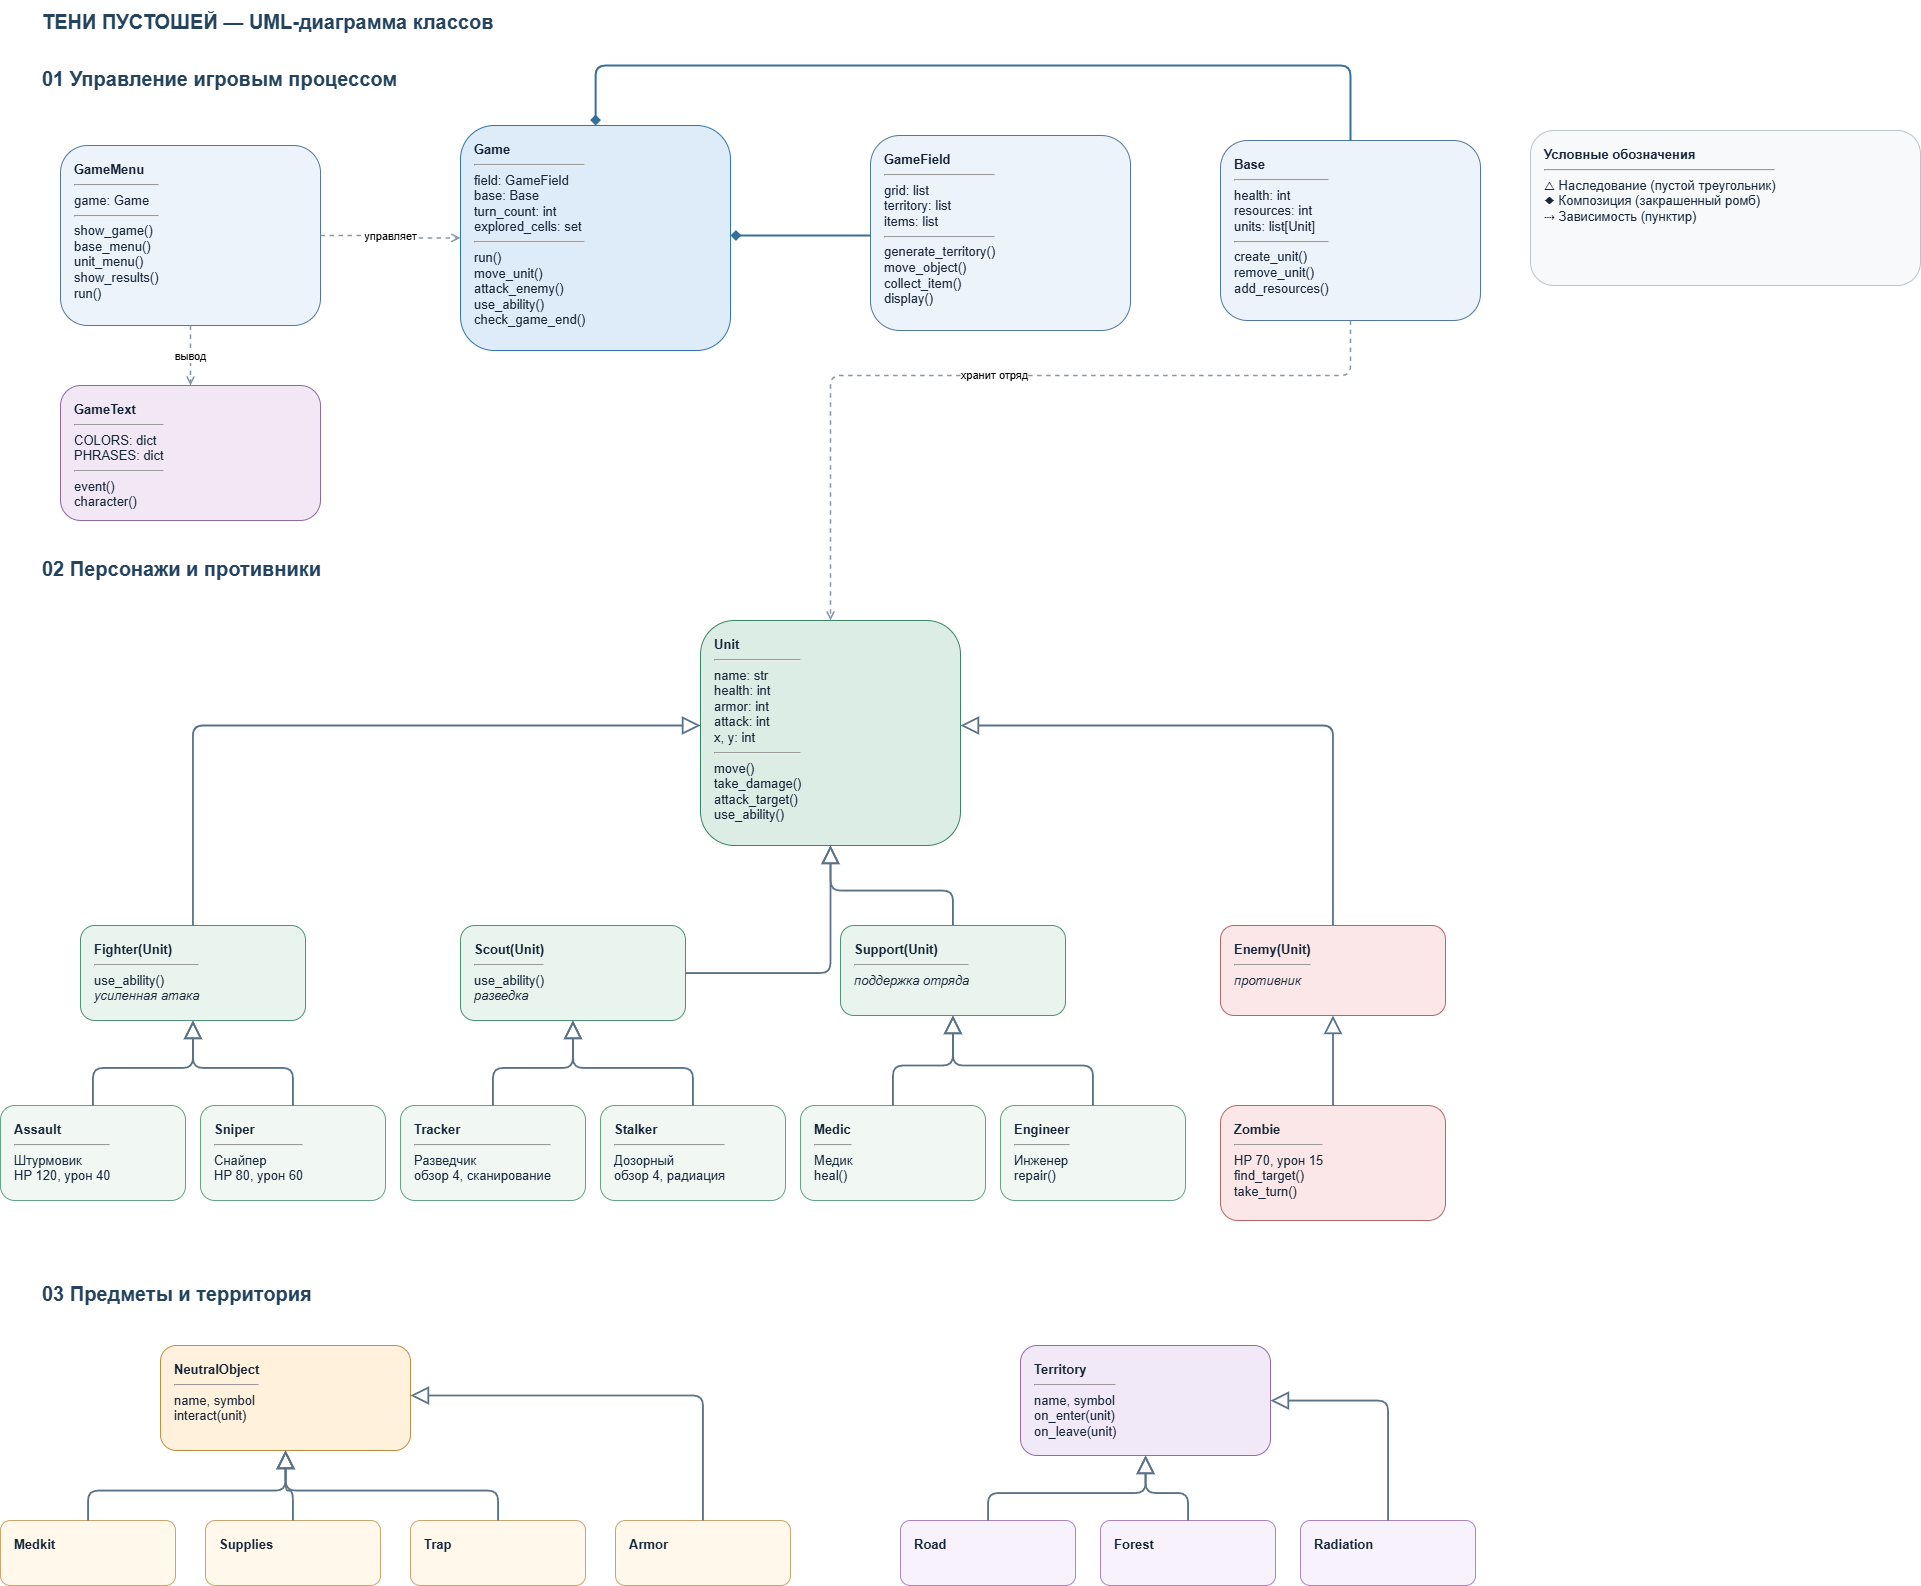

The diagram above was exported from draw.io. Its source (the exported page's mxGraphModel, read from the mxfile embedded in the PNG):
<mxGraphModel dx="2194" dy="1306" grid="1" gridSize="10" guides="1" tooltips="1" connect="1" arrows="1" fold="1" page="1" pageScale="1" pageWidth="2000" pageHeight="1700" math="0" shadow="0">
  <root>
    <mxCell id="0" />
    <mxCell id="1" parent="0" />
    <mxCell id="heading" parent="1" style="text;html=1;align=left;verticalAlign=middle;whiteSpace=wrap;rounded=0;fontSize=20;fontStyle=1;fontColor=#23435E;" value="ТЕНИ ПУСТОШЕЙ — UML-диаграмма классов" vertex="1">
      <mxGeometry height="42" width="900" x="40" y="15" as="geometry" />
    </mxCell>
    <mxCell id="h1" parent="1" style="text;html=1;align=left;verticalAlign=middle;whiteSpace=wrap;rounded=0;fontSize=20;fontStyle=1;fontColor=#23435E;" value="01  Управление игровым процессом" vertex="1">
      <mxGeometry height="35" width="400" x="40" y="75" as="geometry" />
    </mxCell>
    <mxCell id="Game" parent="1" style="rounded=1;whiteSpace=wrap;html=1;fillColor=#DDECF8;strokeColor=#3275A8;fontColor=#172638;align=left;verticalAlign=top;spacingTop=10;spacingLeft=12;fontSize=13;shadow=0;" value="&lt;b&gt;Game&lt;/b&gt;&lt;hr&gt;field: GameField&lt;br&gt;base: Base&lt;br&gt;turn_count: int&lt;br&gt;explored_cells: set&lt;hr&gt;run()&lt;br&gt;move_unit()&lt;br&gt;attack_enemy()&lt;br&gt;use_ability()&lt;br&gt;check_game_end()" vertex="1">
      <mxGeometry height="225" width="270" x="460" y="140" as="geometry" />
    </mxCell>
    <mxCell id="GameMenu" parent="1" style="rounded=1;whiteSpace=wrap;html=1;fillColor=#EDF3FA;strokeColor=#53779D;fontColor=#172638;align=left;verticalAlign=top;spacingTop=10;spacingLeft=12;fontSize=13;shadow=0;" value="&lt;b&gt;GameMenu&lt;/b&gt;&lt;hr&gt;game: Game&lt;hr&gt;show_game()&lt;br&gt;base_menu()&lt;br&gt;unit_menu()&lt;br&gt;show_results()&lt;br&gt;run()" vertex="1">
      <mxGeometry height="180" width="260" x="60" y="160" as="geometry" />
    </mxCell>
    <mxCell id="GameField" parent="1" style="rounded=1;whiteSpace=wrap;html=1;fillColor=#EDF3FA;strokeColor=#53779D;fontColor=#172638;align=left;verticalAlign=top;spacingTop=10;spacingLeft=12;fontSize=13;shadow=0;" value="&lt;b&gt;GameField&lt;/b&gt;&lt;hr&gt;grid: list&lt;br&gt;territory: list&lt;br&gt;items: list&lt;hr&gt;generate_territory()&lt;br&gt;move_object()&lt;br&gt;collect_item()&lt;br&gt;display()" vertex="1">
      <mxGeometry height="195" width="260" x="870" y="150" as="geometry" />
    </mxCell>
    <mxCell id="Base" parent="1" style="rounded=1;whiteSpace=wrap;html=1;fillColor=#EDF3FA;strokeColor=#53779D;fontColor=#172638;align=left;verticalAlign=top;spacingTop=10;spacingLeft=12;fontSize=13;shadow=0;" value="&lt;b&gt;Base&lt;/b&gt;&lt;hr&gt;health: int&lt;br&gt;resources: int&lt;br&gt;units: list[Unit]&lt;hr&gt;create_unit()&lt;br&gt;remove_unit()&lt;br&gt;add_resources()" vertex="1">
      <mxGeometry height="180" width="260" x="1220" y="155" as="geometry" />
    </mxCell>
    <mxCell id="GameText" parent="1" style="rounded=1;whiteSpace=wrap;html=1;fillColor=#F1E7F5;strokeColor=#9169A1;fontColor=#172638;align=left;verticalAlign=top;spacingTop=10;spacingLeft=12;fontSize=13;shadow=0;" value="&lt;b&gt;GameText&lt;/b&gt;&lt;hr&gt;COLORS: dict&lt;br&gt;PHRASES: dict&lt;hr&gt;event()&lt;br&gt;character()" vertex="1">
      <mxGeometry height="135" width="260" x="60" y="400" as="geometry" />
    </mxCell>
    <mxCell id="e_gm" edge="1" parent="1" source="GameMenu" style="edgeStyle=orthogonalEdgeStyle;rounded=1;orthogonalLoop=1;jettySize=auto;html=1;dashed=1;endArrow=open;strokeColor=#8797A4;strokeWidth=1.5;" target="Game" value="управляет">
      <mxGeometry relative="1" as="geometry" />
    </mxCell>
    <mxCell id="e_gf" edge="1" parent="1" source="Game" style="edgeStyle=orthogonalEdgeStyle;rounded=1;orthogonalLoop=1;jettySize=auto;html=1;startArrow=diamond;startFill=1;endArrow=none;strokeColor=#356F9B;strokeWidth=2;" target="GameField" value="">
      <mxGeometry relative="1" as="geometry">
        <Array as="points">
          <mxPoint x="770" y="250" />
          <mxPoint x="770" y="250" />
        </Array>
      </mxGeometry>
    </mxCell>
    <mxCell id="e_gb" edge="1" parent="1" source="Game" style="edgeStyle=orthogonalEdgeStyle;rounded=1;orthogonalLoop=1;jettySize=auto;html=1;startArrow=diamond;startFill=1;endArrow=none;strokeColor=#356F9B;strokeWidth=2;" target="Base" value="">
      <mxGeometry relative="1" as="geometry">
        <Array as="points">
          <mxPoint x="595" y="80" />
          <mxPoint x="1350" y="80" />
        </Array>
      </mxGeometry>
    </mxCell>
    <mxCell id="e_gt" edge="1" parent="1" source="GameMenu" style="edgeStyle=orthogonalEdgeStyle;rounded=1;orthogonalLoop=1;jettySize=auto;html=1;dashed=1;endArrow=open;strokeColor=#8797A4;strokeWidth=1.5;" target="GameText" value="вывод">
      <mxGeometry relative="1" as="geometry" />
    </mxCell>
    <mxCell id="h2" parent="1" style="text;html=1;align=left;verticalAlign=middle;whiteSpace=wrap;rounded=0;fontSize=20;fontStyle=1;fontColor=#23435E;" value="02  Персонажи и противники" vertex="1">
      <mxGeometry height="35" width="400" x="40" y="565" as="geometry" />
    </mxCell>
    <mxCell id="Unit" parent="1" style="rounded=1;whiteSpace=wrap;html=1;fillColor=#DCEDE5;strokeColor=#398564;fontColor=#172638;align=left;verticalAlign=top;spacingTop=10;spacingLeft=12;fontSize=13;shadow=0;" value="&lt;b&gt;Unit&lt;/b&gt;&lt;hr&gt;name: str&lt;br&gt;health: int&lt;br&gt;armor: int&lt;br&gt;attack: int&lt;br&gt;x, y: int&lt;hr&gt;move()&lt;br&gt;take_damage()&lt;br&gt;attack_target()&lt;br&gt;use_ability()" vertex="1">
      <mxGeometry height="225" width="260" x="700" y="635" as="geometry" />
    </mxCell>
    <mxCell id="Fighter" parent="1" style="rounded=1;whiteSpace=wrap;html=1;fillColor=#E8F4ED;strokeColor=#4C9374;fontColor=#172638;align=left;verticalAlign=top;spacingTop=10;spacingLeft=12;fontSize=13;shadow=0;" value="&lt;b&gt;Fighter(Unit)&lt;/b&gt;&lt;hr&gt;use_ability()&lt;br&gt;&lt;i&gt;усиленная атака&lt;/i&gt;" vertex="1">
      <mxGeometry height="95" width="225" x="80" y="940" as="geometry" />
    </mxCell>
    <mxCell id="Scout" parent="1" style="rounded=1;whiteSpace=wrap;html=1;fillColor=#E8F4ED;strokeColor=#4C9374;fontColor=#172638;align=left;verticalAlign=top;spacingTop=10;spacingLeft=12;fontSize=13;shadow=0;" value="&lt;b&gt;Scout(Unit)&lt;/b&gt;&lt;hr&gt;use_ability()&lt;br&gt;&lt;i&gt;разведка&lt;/i&gt;" vertex="1">
      <mxGeometry height="95" width="225" x="460" y="940" as="geometry" />
    </mxCell>
    <mxCell id="Support" parent="1" style="rounded=1;whiteSpace=wrap;html=1;fillColor=#E8F4ED;strokeColor=#4C9374;fontColor=#172638;align=left;verticalAlign=top;spacingTop=10;spacingLeft=12;fontSize=13;shadow=0;" value="&lt;b&gt;Support(Unit)&lt;/b&gt;&lt;hr&gt;&lt;i&gt;поддержка отряда&lt;/i&gt;" vertex="1">
      <mxGeometry height="90" width="225" x="840" y="940" as="geometry" />
    </mxCell>
    <mxCell id="Enemy" parent="1" style="rounded=1;whiteSpace=wrap;html=1;fillColor=#FBE7E7;strokeColor=#B66666;fontColor=#172638;align=left;verticalAlign=top;spacingTop=10;spacingLeft=12;fontSize=13;shadow=0;" value="&lt;b&gt;Enemy(Unit)&lt;/b&gt;&lt;hr&gt;&lt;i&gt;противник&lt;/i&gt;" vertex="1">
      <mxGeometry height="90" width="225" x="1220" y="940" as="geometry" />
    </mxCell>
    <mxCell id="inh_Fighter" edge="1" parent="1" source="Fighter" style="edgeStyle=orthogonalEdgeStyle;rounded=1;orthogonalLoop=1;jettySize=auto;html=1;endArrow=block;endFill=0;endSize=14;strokeColor=#5A7288;strokeWidth=1.8;fontSize=11;" target="Unit" value="">
      <mxGeometry relative="1" as="geometry">
        <Array as="points">
          <mxPoint x="192" y="740" />
        </Array>
      </mxGeometry>
    </mxCell>
    <mxCell id="inh_Scout" edge="1" parent="1" source="Scout" style="edgeStyle=orthogonalEdgeStyle;rounded=1;orthogonalLoop=1;jettySize=auto;html=1;endArrow=block;endFill=0;endSize=14;strokeColor=#5A7288;strokeWidth=1.8;fontSize=11;" target="Unit" value="">
      <mxGeometry relative="1" as="geometry" />
    </mxCell>
    <mxCell id="inh_Support" edge="1" parent="1" source="Support" style="edgeStyle=orthogonalEdgeStyle;rounded=1;orthogonalLoop=1;jettySize=auto;html=1;endArrow=block;endFill=0;endSize=14;strokeColor=#5A7288;strokeWidth=1.8;fontSize=11;" target="Unit" value="">
      <mxGeometry relative="1" as="geometry" />
    </mxCell>
    <mxCell id="inh_Enemy" edge="1" parent="1" source="Enemy" style="edgeStyle=orthogonalEdgeStyle;rounded=1;orthogonalLoop=1;jettySize=auto;html=1;endArrow=block;endFill=0;endSize=14;strokeColor=#5A7288;strokeWidth=1.8;fontSize=11;" target="Unit" value="">
      <mxGeometry relative="1" as="geometry">
        <Array as="points">
          <mxPoint x="1332" y="740" />
        </Array>
      </mxGeometry>
    </mxCell>
    <mxCell id="Assault" parent="1" style="rounded=1;whiteSpace=wrap;html=1;fillColor=#F1F8F4;strokeColor=#65A387;fontColor=#172638;align=left;verticalAlign=top;spacingTop=10;spacingLeft=12;fontSize=13;shadow=0;" value="&lt;b&gt;Assault&lt;/b&gt;&lt;hr&gt;Штурмовик&lt;br&gt;HP 120, урон 40" vertex="1">
      <mxGeometry height="95" width="185" y="1120" as="geometry" />
    </mxCell>
    <mxCell id="Sniper" parent="1" style="rounded=1;whiteSpace=wrap;html=1;fillColor=#F1F8F4;strokeColor=#65A387;fontColor=#172638;align=left;verticalAlign=top;spacingTop=10;spacingLeft=12;fontSize=13;shadow=0;" value="&lt;b&gt;Sniper&lt;/b&gt;&lt;hr&gt;Снайпер&lt;br&gt;HP 80, урон 60" vertex="1">
      <mxGeometry height="95" width="185" x="200" y="1120" as="geometry" />
    </mxCell>
    <mxCell id="Tracker" parent="1" style="rounded=1;whiteSpace=wrap;html=1;fillColor=#F1F8F4;strokeColor=#65A387;fontColor=#172638;align=left;verticalAlign=top;spacingTop=10;spacingLeft=12;fontSize=13;shadow=0;" value="&lt;b&gt;Tracker&lt;/b&gt;&lt;hr&gt;Разведчик&lt;br&gt;обзор 4, сканирование" vertex="1">
      <mxGeometry height="95" width="185" x="400" y="1120" as="geometry" />
    </mxCell>
    <mxCell id="Stalker" parent="1" style="rounded=1;whiteSpace=wrap;html=1;fillColor=#F1F8F4;strokeColor=#65A387;fontColor=#172638;align=left;verticalAlign=top;spacingTop=10;spacingLeft=12;fontSize=13;shadow=0;" value="&lt;b&gt;Stalker&lt;/b&gt;&lt;hr&gt;Дозорный&lt;br&gt;обзор 4, радиация" vertex="1">
      <mxGeometry height="95" width="185" x="600" y="1120" as="geometry" />
    </mxCell>
    <mxCell id="Medic" parent="1" style="rounded=1;whiteSpace=wrap;html=1;fillColor=#F1F8F4;strokeColor=#65A387;fontColor=#172638;align=left;verticalAlign=top;spacingTop=10;spacingLeft=12;fontSize=13;shadow=0;" value="&lt;b&gt;Medic&lt;/b&gt;&lt;hr&gt;Медик&lt;br&gt;heal()" vertex="1">
      <mxGeometry height="95" width="185" x="800" y="1120" as="geometry" />
    </mxCell>
    <mxCell id="Engineer" parent="1" style="rounded=1;whiteSpace=wrap;html=1;fillColor=#F1F8F4;strokeColor=#65A387;fontColor=#172638;align=left;verticalAlign=top;spacingTop=10;spacingLeft=12;fontSize=13;shadow=0;" value="&lt;b&gt;Engineer&lt;/b&gt;&lt;hr&gt;Инженер&lt;br&gt;repair()" vertex="1">
      <mxGeometry height="95" width="185" x="1000" y="1120" as="geometry" />
    </mxCell>
    <mxCell id="Zombie" parent="1" style="rounded=1;whiteSpace=wrap;html=1;fillColor=#FBE7E7;strokeColor=#B66666;fontColor=#172638;align=left;verticalAlign=top;spacingTop=10;spacingLeft=12;fontSize=13;shadow=0;" value="&lt;b&gt;Zombie&lt;/b&gt;&lt;hr&gt;HP 70, урон 15&lt;br&gt;find_target()&lt;br&gt;take_turn()" vertex="1">
      <mxGeometry height="115" width="225" x="1220" y="1120" as="geometry" />
    </mxCell>
    <mxCell id="inh_Assault" edge="1" parent="1" source="Assault" style="edgeStyle=orthogonalEdgeStyle;rounded=1;orthogonalLoop=1;jettySize=auto;html=1;endArrow=block;endFill=0;endSize=14;strokeColor=#5A7288;strokeWidth=1.8;fontSize=11;" target="Fighter" value="">
      <mxGeometry relative="1" as="geometry" />
    </mxCell>
    <mxCell id="inh_Sniper" edge="1" parent="1" source="Sniper" style="edgeStyle=orthogonalEdgeStyle;rounded=1;orthogonalLoop=1;jettySize=auto;html=1;endArrow=block;endFill=0;endSize=14;strokeColor=#5A7288;strokeWidth=1.8;fontSize=11;" target="Fighter" value="">
      <mxGeometry relative="1" as="geometry" />
    </mxCell>
    <mxCell id="inh_Tracker" edge="1" parent="1" source="Tracker" style="edgeStyle=orthogonalEdgeStyle;rounded=1;orthogonalLoop=1;jettySize=auto;html=1;endArrow=block;endFill=0;endSize=14;strokeColor=#5A7288;strokeWidth=1.8;fontSize=11;" target="Scout" value="">
      <mxGeometry relative="1" as="geometry" />
    </mxCell>
    <mxCell id="inh_Stalker" edge="1" parent="1" source="Stalker" style="edgeStyle=orthogonalEdgeStyle;rounded=1;orthogonalLoop=1;jettySize=auto;html=1;endArrow=block;endFill=0;endSize=14;strokeColor=#5A7288;strokeWidth=1.8;fontSize=11;" target="Scout" value="">
      <mxGeometry relative="1" as="geometry" />
    </mxCell>
    <mxCell id="inh_Medic" edge="1" parent="1" source="Medic" style="edgeStyle=orthogonalEdgeStyle;rounded=1;orthogonalLoop=1;jettySize=auto;html=1;endArrow=block;endFill=0;endSize=14;strokeColor=#5A7288;strokeWidth=1.8;fontSize=11;" target="Support" value="">
      <mxGeometry relative="1" as="geometry" />
    </mxCell>
    <mxCell id="inh_Engineer" edge="1" parent="1" source="Engineer" style="edgeStyle=orthogonalEdgeStyle;rounded=1;orthogonalLoop=1;jettySize=auto;html=1;endArrow=block;endFill=0;endSize=14;strokeColor=#5A7288;strokeWidth=1.8;fontSize=11;" target="Support" value="">
      <mxGeometry relative="1" as="geometry" />
    </mxCell>
    <mxCell id="inh_Zombie" edge="1" parent="1" source="Zombie" style="edgeStyle=orthogonalEdgeStyle;rounded=1;orthogonalLoop=1;jettySize=auto;html=1;endArrow=block;endFill=0;endSize=14;strokeColor=#5A7288;strokeWidth=1.8;fontSize=11;" target="Enemy" value="">
      <mxGeometry relative="1" as="geometry" />
    </mxCell>
    <mxCell id="h3" parent="1" style="text;html=1;align=left;verticalAlign=middle;whiteSpace=wrap;rounded=0;fontSize=20;fontStyle=1;fontColor=#23435E;" value="03  Предметы и территория" vertex="1">
      <mxGeometry height="35" width="400" x="40" y="1290" as="geometry" />
    </mxCell>
    <mxCell id="NeutralObject" parent="1" style="rounded=1;whiteSpace=wrap;html=1;fillColor=#FFF1DB;strokeColor=#C18E45;fontColor=#172638;align=left;verticalAlign=top;spacingTop=10;spacingLeft=12;fontSize=13;shadow=0;" value="&lt;b&gt;NeutralObject&lt;/b&gt;&lt;hr&gt;name, symbol&lt;br&gt;interact(unit)" vertex="1">
      <mxGeometry height="105" width="250" x="160" y="1360" as="geometry" />
    </mxCell>
    <mxCell id="Territory" parent="1" style="rounded=1;whiteSpace=wrap;html=1;fillColor=#F2E9F8;strokeColor=#946AAD;fontColor=#172638;align=left;verticalAlign=top;spacingTop=10;spacingLeft=12;fontSize=13;shadow=0;" value="&lt;b&gt;Territory&lt;/b&gt;&lt;hr&gt;name, symbol&lt;br&gt;on_enter(unit)&lt;br&gt;on_leave(unit)" vertex="1">
      <mxGeometry height="110" width="250" x="1020" y="1360" as="geometry" />
    </mxCell>
    <mxCell id="Medkit" parent="1" style="rounded=1;whiteSpace=wrap;html=1;fillColor=#FFF8EB;strokeColor=#CCA46D;fontColor=#172638;align=left;verticalAlign=top;spacingTop=10;spacingLeft=12;fontSize=13;shadow=0;" value="&lt;b&gt;Medkit&lt;/b&gt;" vertex="1">
      <mxGeometry height="65" width="175" y="1535" as="geometry" />
    </mxCell>
    <mxCell id="inh_Medkit" edge="1" parent="1" source="Medkit" style="edgeStyle=orthogonalEdgeStyle;rounded=1;orthogonalLoop=1;jettySize=auto;html=1;endArrow=block;endFill=0;endSize=14;strokeColor=#5A7288;strokeWidth=1.8;fontSize=11;" target="NeutralObject" value="">
      <mxGeometry relative="1" as="geometry" />
    </mxCell>
    <mxCell id="Supplies" parent="1" style="rounded=1;whiteSpace=wrap;html=1;fillColor=#FFF8EB;strokeColor=#CCA46D;fontColor=#172638;align=left;verticalAlign=top;spacingTop=10;spacingLeft=12;fontSize=13;shadow=0;" value="&lt;b&gt;Supplies&lt;/b&gt;" vertex="1">
      <mxGeometry height="65" width="175" x="205" y="1535" as="geometry" />
    </mxCell>
    <mxCell id="inh_Supplies" edge="1" parent="1" source="Supplies" style="edgeStyle=orthogonalEdgeStyle;rounded=1;orthogonalLoop=1;jettySize=auto;html=1;endArrow=block;endFill=0;endSize=14;strokeColor=#5A7288;strokeWidth=1.8;fontSize=11;" target="NeutralObject" value="">
      <mxGeometry relative="1" as="geometry" />
    </mxCell>
    <mxCell id="Trap" parent="1" style="rounded=1;whiteSpace=wrap;html=1;fillColor=#FFF8EB;strokeColor=#CCA46D;fontColor=#172638;align=left;verticalAlign=top;spacingTop=10;spacingLeft=12;fontSize=13;shadow=0;" value="&lt;b&gt;Trap&lt;/b&gt;" vertex="1">
      <mxGeometry height="65" width="175" x="410" y="1535" as="geometry" />
    </mxCell>
    <mxCell id="inh_Trap" edge="1" parent="1" source="Trap" style="edgeStyle=orthogonalEdgeStyle;rounded=1;orthogonalLoop=1;jettySize=auto;html=1;endArrow=block;endFill=0;endSize=14;strokeColor=#5A7288;strokeWidth=1.8;fontSize=11;" target="NeutralObject" value="">
      <mxGeometry relative="1" as="geometry" />
    </mxCell>
    <mxCell id="Armor" parent="1" style="rounded=1;whiteSpace=wrap;html=1;fillColor=#FFF8EB;strokeColor=#CCA46D;fontColor=#172638;align=left;verticalAlign=top;spacingTop=10;spacingLeft=12;fontSize=13;shadow=0;" value="&lt;b&gt;Armor&lt;/b&gt;" vertex="1">
      <mxGeometry height="65" width="175" x="615" y="1535" as="geometry" />
    </mxCell>
    <mxCell id="inh_Armor" edge="1" parent="1" source="Armor" style="edgeStyle=orthogonalEdgeStyle;rounded=1;orthogonalLoop=1;jettySize=auto;html=1;endArrow=block;endFill=0;endSize=14;strokeColor=#5A7288;strokeWidth=1.8;fontSize=11;" target="NeutralObject" value="">
      <mxGeometry relative="1" as="geometry">
        <Array as="points">
          <mxPoint x="702" y="1410" />
        </Array>
      </mxGeometry>
    </mxCell>
    <mxCell id="Road" parent="1" style="rounded=1;whiteSpace=wrap;html=1;fillColor=#F8F2FC;strokeColor=#AA84BF;fontColor=#172638;align=left;verticalAlign=top;spacingTop=10;spacingLeft=12;fontSize=13;shadow=0;" value="&lt;b&gt;Road&lt;/b&gt;" vertex="1">
      <mxGeometry height="65" width="175" x="900" y="1535" as="geometry" />
    </mxCell>
    <mxCell id="inh_Road" edge="1" parent="1" source="Road" style="edgeStyle=orthogonalEdgeStyle;rounded=1;orthogonalLoop=1;jettySize=auto;html=1;endArrow=block;endFill=0;endSize=14;strokeColor=#5A7288;strokeWidth=1.8;fontSize=11;" target="Territory" value="">
      <mxGeometry relative="1" as="geometry" />
    </mxCell>
    <mxCell id="Forest" parent="1" style="rounded=1;whiteSpace=wrap;html=1;fillColor=#F8F2FC;strokeColor=#AA84BF;fontColor=#172638;align=left;verticalAlign=top;spacingTop=10;spacingLeft=12;fontSize=13;shadow=0;" value="&lt;b&gt;Forest&lt;/b&gt;" vertex="1">
      <mxGeometry height="65" width="175" x="1100" y="1535" as="geometry" />
    </mxCell>
    <mxCell id="inh_Forest" edge="1" parent="1" source="Forest" style="edgeStyle=orthogonalEdgeStyle;rounded=1;orthogonalLoop=1;jettySize=auto;html=1;endArrow=block;endFill=0;endSize=14;strokeColor=#5A7288;strokeWidth=1.8;fontSize=11;" target="Territory" value="">
      <mxGeometry relative="1" as="geometry" />
    </mxCell>
    <mxCell id="Radiation" parent="1" style="rounded=1;whiteSpace=wrap;html=1;fillColor=#F8F2FC;strokeColor=#AA84BF;fontColor=#172638;align=left;verticalAlign=top;spacingTop=10;spacingLeft=12;fontSize=13;shadow=0;" value="&lt;b&gt;Radiation&lt;/b&gt;" vertex="1">
      <mxGeometry height="65" width="175" x="1300" y="1535" as="geometry" />
    </mxCell>
    <mxCell id="inh_Radiation" edge="1" parent="1" source="Radiation" style="edgeStyle=orthogonalEdgeStyle;rounded=1;orthogonalLoop=1;jettySize=auto;html=1;endArrow=block;endFill=0;endSize=14;strokeColor=#5A7288;strokeWidth=1.8;fontSize=11;" target="Territory" value="">
      <mxGeometry relative="1" as="geometry">
        <Array as="points">
          <mxPoint x="1388" y="1415" />
        </Array>
      </mxGeometry>
    </mxCell>
    <mxCell id="legend" parent="1" style="rounded=1;whiteSpace=wrap;html=1;fillColor=#F7F9FB;strokeColor=#B8C5D0;fontColor=#172638;align=left;verticalAlign=top;spacingTop=10;spacingLeft=12;fontSize=13;shadow=0;" value="&lt;b&gt;Условные обозначения&lt;/b&gt;&lt;hr&gt;△ Наследование (пустой треугольник)&lt;br&gt;◆ Композиция (закрашенный ромб)&lt;br&gt;⇢ Зависимость (пунктир)" vertex="1">
      <mxGeometry height="155" width="390" x="1530" y="145" as="geometry" />
    </mxCell>
    <mxCell id="ref_base_unit" edge="1" parent="1" source="Base" style="edgeStyle=orthogonalEdgeStyle;rounded=1;orthogonalLoop=1;jettySize=auto;html=1;dashed=1;endArrow=open;strokeColor=#8797A4;strokeWidth=1.5;" target="Unit" value="хранит отряд">
      <mxGeometry relative="1" as="geometry">
        <Array as="points">
          <mxPoint x="1350" y="390" />
          <mxPoint x="830" y="390" />
        </Array>
      </mxGeometry>
    </mxCell>
  </root>
</mxGraphModel>